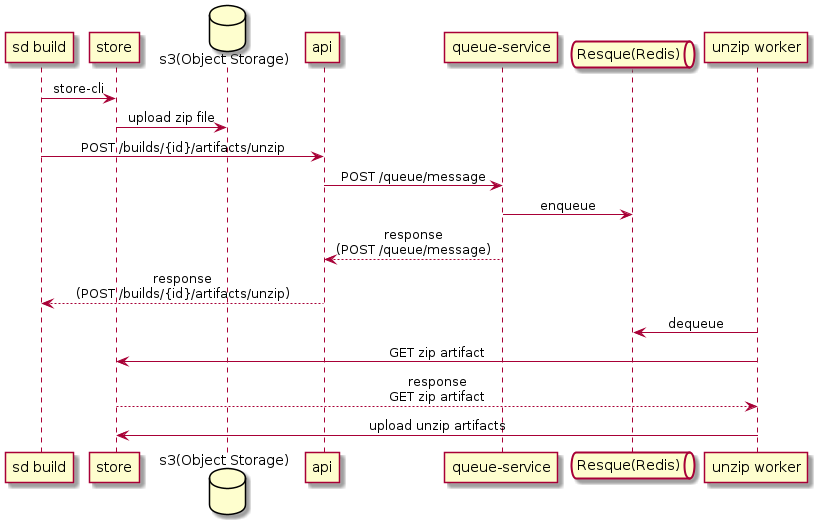

The diagram above was rendered by PlantUML. Its source (embedded in the PNG):
@startuml sd-zip-artifacts-overview

skinparam sequenceMessageAlign center

participant "sd build" as build
participant "store" as store
database "s3(Object Storage)" as s3
participant "api" as api
participant "queue-service" as qservice
queue "Resque(Redis)" as resque
participant "unzip worker" as worker


build -> store: store-cli
store -> s3: upload zip file
build -> api: POST /builds/{id}/artifacts/unzip
api -> qservice: POST /queue/message
qservice -> resque: enqueue
qservice --> api: response\n(POST /queue/message)
api --> build: response\n(POST /builds/{id}/artifacts/unzip)
worker -> resque : dequeue
worker -> store: GET zip artifact
store --> worker: response\nGET zip artifact
worker -> store: upload unzip artifacts

@enduml